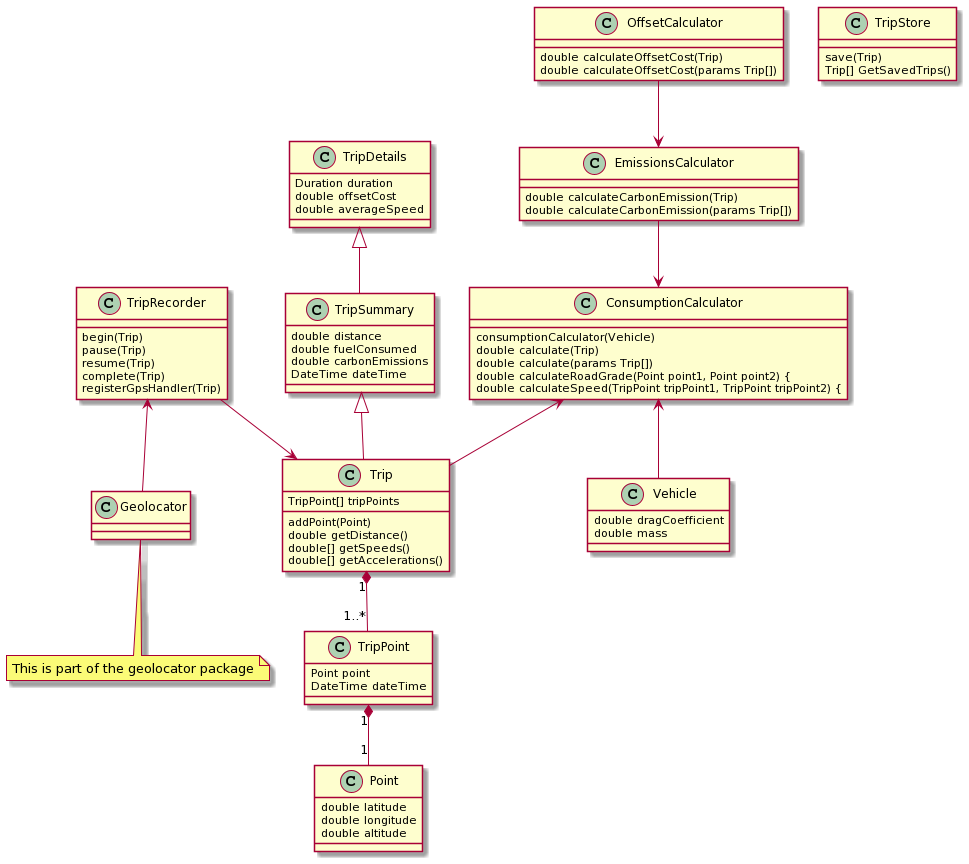

The diagram above was rendered by PlantUML. Its source (embedded in the PNG):
@startuml
'Basic models
class Point
Point : double latitude
Point : double longitude
Point : double altitude

class TripPoint
TripPoint : Point point
TripPoint : DateTime dateTime
TripPoint "1" *-- "1" Point

class Vehicle
Vehicle : double dragCoefficient
Vehicle : double mass

class Trip
Trip : TripPoint[] tripPoints
Trip : addPoint(Point)
Trip : double getDistance()
Trip : double[] getSpeeds()
Trip : double[] getAccelerations()
Trip "1" *-- "1..*" TripPoint
'TODO add TripDetails and TripSummary inheriting from Trip

class TripSummary
TripSummary : double distance
TripSummary : double fuelConsumed
TripSummary : double carbonEmissions
TripSummary : DateTime dateTime
TripSummary <|-- Trip

class TripDetails
TripDetails : Duration duration
TripDetails : double offsetCost
TripDetails : double averageSpeed
TripDetails <|-- TripSummary

'Trip recording
'TODO add communication here with geolocator module
class TripRecorder
TripRecorder : begin(Trip)
TripRecorder : pause(Trip)
TripRecorder : resume(Trip)
TripRecorder : complete(Trip)
TripRecorder : registerGpsHandler(Trip)
TripRecorder --> Trip
TripRecorder <-- Geolocator

class Geolocator
note "This is part of the geolocator package" as NGeolocator1
Geolocator .. NGeolocator1

class TripStore
TripStore : save(Trip)
TripStore : Trip[] GetSavedTrips()

'Fuel Consumption
class ConsumptionCalculator
ConsumptionCalculator : consumptionCalculator(Vehicle)
ConsumptionCalculator : double calculate(Trip)
ConsumptionCalculator : double calculate(params Trip[])
ConsumptionCalculator : double calculateRoadGrade(Point point1, Point point2) {
ConsumptionCalculator : double calculateSpeed(TripPoint tripPoint1, TripPoint tripPoint2) {
ConsumptionCalculator <-- Trip
ConsumptionCalculator <-- Vehicle

'Offset calculation
class EmissionsCalculator
EmissionsCalculator : double calculateCarbonEmission(Trip)
EmissionsCalculator : double calculateCarbonEmission(params Trip[])
EmissionsCalculator --> ConsumptionCalculator

class OffsetCalculator
OffsetCalculator : double calculateOffsetCost(Trip)
OffsetCalculator : double calculateOffsetCost(params Trip[])
OffsetCalculator --> EmissionsCalculator
@enduml